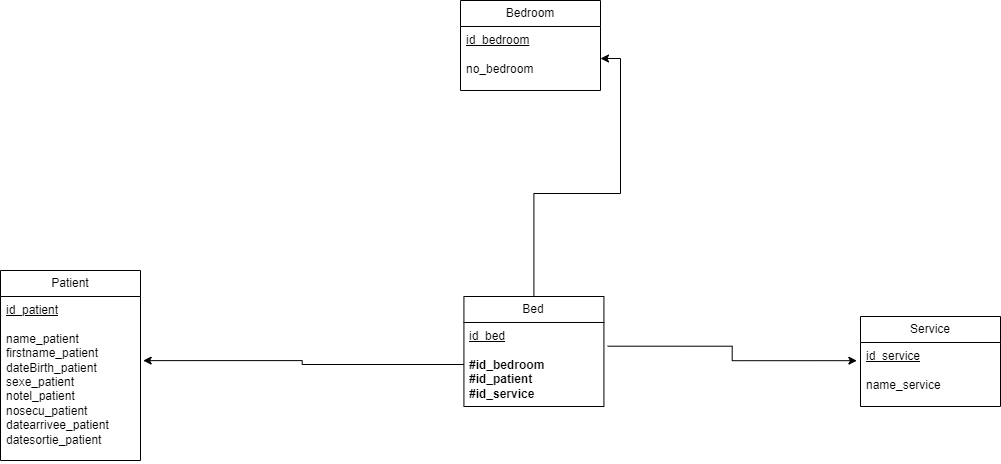

The diagram above was exported from draw.io. Its source (the exported page's mxGraphModel, read from the mxfile embedded in the PNG):
<mxGraphModel dx="1647" dy="911" grid="1" gridSize="10" guides="1" tooltips="1" connect="1" arrows="1" fold="1" page="1" pageScale="1" pageWidth="1169" pageHeight="827" math="0" shadow="0">
  <root>
    <mxCell id="0" />
    <mxCell id="1" parent="0" />
    <mxCell id="LUhF66M5feS1DeL0XKmx-1" value="Bedroom" style="swimlane;fontStyle=0;childLayout=stackLayout;horizontal=1;startSize=26;fillColor=none;horizontalStack=0;resizeParent=1;resizeParentMax=0;resizeLast=0;collapsible=1;marginBottom=0;whiteSpace=wrap;html=1;" vertex="1" parent="1">
      <mxGeometry x="1160" y="280" width="140" height="90" as="geometry" />
    </mxCell>
    <mxCell id="LUhF66M5feS1DeL0XKmx-2" value="&lt;u&gt;id_bedroom&lt;/u&gt;&lt;div&gt;&lt;u&gt;&lt;br&gt;&lt;/u&gt;&lt;div&gt;no_bedroom&lt;/div&gt;&lt;/div&gt;" style="text;strokeColor=none;fillColor=none;align=left;verticalAlign=top;spacingLeft=4;spacingRight=4;overflow=hidden;rotatable=0;points=[[0,0.5],[1,0.5]];portConstraint=eastwest;whiteSpace=wrap;html=1;" vertex="1" parent="LUhF66M5feS1DeL0XKmx-1">
      <mxGeometry y="26" width="140" height="64" as="geometry" />
    </mxCell>
    <mxCell id="LUhF66M5feS1DeL0XKmx-3" style="edgeStyle=orthogonalEdgeStyle;rounded=0;orthogonalLoop=1;jettySize=auto;html=1;entryX=1;entryY=0.5;entryDx=0;entryDy=0;" edge="1" parent="1" source="LUhF66M5feS1DeL0XKmx-4" target="LUhF66M5feS1DeL0XKmx-2">
      <mxGeometry relative="1" as="geometry">
        <mxPoint x="1233.42" y="380" as="targetPoint" />
      </mxGeometry>
    </mxCell>
    <mxCell id="LUhF66M5feS1DeL0XKmx-4" value="Bed" style="swimlane;fontStyle=0;childLayout=stackLayout;horizontal=1;startSize=26;fillColor=none;horizontalStack=0;resizeParent=1;resizeParentMax=0;resizeLast=0;collapsible=1;marginBottom=0;whiteSpace=wrap;html=1;" vertex="1" parent="1">
      <mxGeometry x="1163.42" y="576" width="140" height="110" as="geometry" />
    </mxCell>
    <mxCell id="LUhF66M5feS1DeL0XKmx-5" value="&lt;u&gt;id_bed&lt;/u&gt;&lt;div&gt;&lt;br&gt;&lt;/div&gt;&lt;div&gt;&lt;b&gt;#id_bedroom&lt;/b&gt;&lt;/div&gt;&lt;div&gt;&lt;b&gt;#id_patient&lt;/b&gt;&lt;/div&gt;&lt;div&gt;&lt;b&gt;#id_service&lt;/b&gt;&lt;/div&gt;" style="text;strokeColor=none;fillColor=none;align=left;verticalAlign=top;spacingLeft=4;spacingRight=4;overflow=hidden;rotatable=0;points=[[0,0.5],[1,0.5]];portConstraint=eastwest;whiteSpace=wrap;html=1;" vertex="1" parent="LUhF66M5feS1DeL0XKmx-4">
      <mxGeometry y="26" width="140" height="84" as="geometry" />
    </mxCell>
    <mxCell id="LUhF66M5feS1DeL0XKmx-8" value="Service" style="swimlane;fontStyle=0;childLayout=stackLayout;horizontal=1;startSize=26;fillColor=none;horizontalStack=0;resizeParent=1;resizeParentMax=0;resizeLast=0;collapsible=1;marginBottom=0;whiteSpace=wrap;html=1;" vertex="1" parent="1">
      <mxGeometry x="1560" y="596" width="140" height="90" as="geometry" />
    </mxCell>
    <mxCell id="LUhF66M5feS1DeL0XKmx-9" value="&lt;u&gt;id_service&lt;/u&gt;&lt;div&gt;&lt;u&gt;&lt;br&gt;&lt;/u&gt;&lt;div&gt;name_service&lt;/div&gt;&lt;/div&gt;" style="text;strokeColor=none;fillColor=none;align=left;verticalAlign=top;spacingLeft=4;spacingRight=4;overflow=hidden;rotatable=0;points=[[0,0.5],[1,0.5]];portConstraint=eastwest;whiteSpace=wrap;html=1;" vertex="1" parent="LUhF66M5feS1DeL0XKmx-8">
      <mxGeometry y="26" width="140" height="64" as="geometry" />
    </mxCell>
    <mxCell id="LUhF66M5feS1DeL0XKmx-10" value="Patient" style="swimlane;fontStyle=0;childLayout=stackLayout;horizontal=1;startSize=26;fillColor=none;horizontalStack=0;resizeParent=1;resizeParentMax=0;resizeLast=0;collapsible=1;marginBottom=0;whiteSpace=wrap;html=1;" vertex="1" parent="1">
      <mxGeometry x="700" y="550" width="140" height="190" as="geometry" />
    </mxCell>
    <mxCell id="LUhF66M5feS1DeL0XKmx-11" value="&lt;u&gt;id_patient&lt;/u&gt;&lt;div&gt;&lt;u&gt;&lt;br&gt;&lt;/u&gt;&lt;div&gt;name_patient&lt;/div&gt;&lt;div&gt;firstname_patient&lt;/div&gt;&lt;div&gt;dateBirth_patient&lt;/div&gt;&lt;div&gt;sexe_patient&lt;/div&gt;&lt;div&gt;notel_patient&lt;/div&gt;&lt;div&gt;nosecu_patient&lt;/div&gt;&lt;div&gt;datearrivee_patient&lt;/div&gt;&lt;div&gt;datesortie_patient&lt;/div&gt;&lt;div&gt;&lt;br&gt;&lt;/div&gt;&lt;/div&gt;" style="text;strokeColor=none;fillColor=none;align=left;verticalAlign=top;spacingLeft=4;spacingRight=4;overflow=hidden;rotatable=0;points=[[0,0.5],[1,0.5]];portConstraint=eastwest;whiteSpace=wrap;html=1;" vertex="1" parent="LUhF66M5feS1DeL0XKmx-10">
      <mxGeometry y="26" width="140" height="164" as="geometry" />
    </mxCell>
    <mxCell id="LUhF66M5feS1DeL0XKmx-16" style="edgeStyle=orthogonalEdgeStyle;rounded=0;orthogonalLoop=1;jettySize=auto;html=1;exitX=1.027;exitY=0.282;exitDx=0;exitDy=0;exitPerimeter=0;entryX=-0.026;entryY=0.284;entryDx=0;entryDy=0;entryPerimeter=0;" edge="1" parent="1" source="LUhF66M5feS1DeL0XKmx-5" target="LUhF66M5feS1DeL0XKmx-9">
      <mxGeometry relative="1" as="geometry">
        <mxPoint x="1500" y="640" as="targetPoint" />
      </mxGeometry>
    </mxCell>
    <mxCell id="LUhF66M5feS1DeL0XKmx-17" style="edgeStyle=orthogonalEdgeStyle;rounded=0;orthogonalLoop=1;jettySize=auto;html=1;exitX=0;exitY=0.5;exitDx=0;exitDy=0;entryX=1.019;entryY=0.391;entryDx=0;entryDy=0;entryPerimeter=0;" edge="1" parent="1" source="LUhF66M5feS1DeL0XKmx-5" target="LUhF66M5feS1DeL0XKmx-11">
      <mxGeometry relative="1" as="geometry">
        <mxPoint x="1040" y="540" as="targetPoint" />
      </mxGeometry>
    </mxCell>
  </root>
</mxGraphModel>